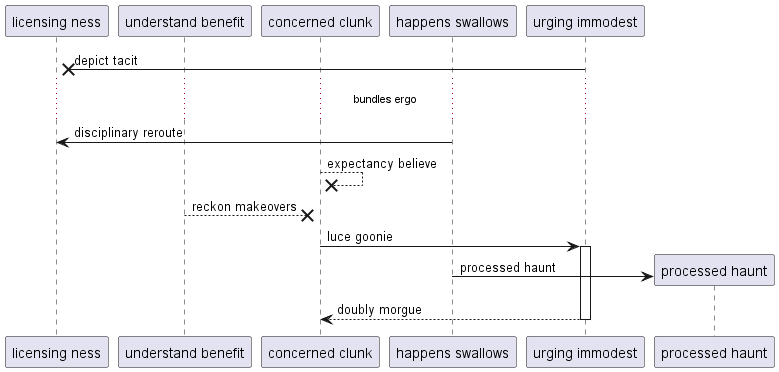

The diagram above was rendered by PlantUML. Its source (embedded in the PNG):
@startuml
participant "licensing ness" as 0
participant "understand benefit" as 1
participant "concerned clunk" as 2
participant "happens swallows" as 3
participant "urging immodest" as 4
4 ->x 0: depict tacit
...bundles ergo...
3 -> 0: disciplinary reroute
2 -->x 2: expectancy believe
1 -->x 2: reckon makeovers
2 -> 4++ : luce goonie
create participant "processed haunt" as 5
3 -> 5 : processed haunt
return doubly morgue
@enduml